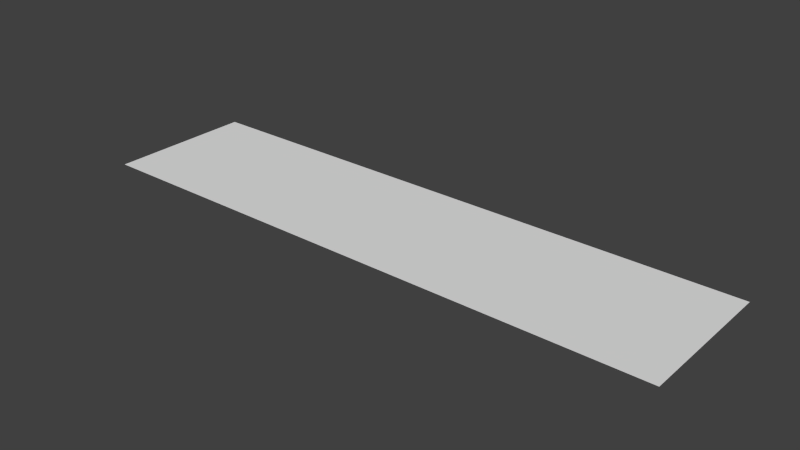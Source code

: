 # Source: map.blend  (saved by Blender 2.73.0; exported with 4.5.12 LTS)
import bpy
from mathutils import Matrix  # noqa: F401  (used for matrix-valued properties, if any)

bpy.ops.wm.read_factory_settings(use_empty=True)
scene = bpy.context.scene
scene.name = 'Scene'

# ---- collections
col_collection_1 = bpy.data.collections.new('Collection 1'); scene.collection.children.link(col_collection_1)

# ---- world
world_world = bpy.data.worlds.new('World'); scene.world = world_world
world_world.color = (0.05088, 0.05088, 0.05088)
world_world.use_sun_shadow = False
world_world.sun_shadow_jitter_overblur = 0.0
world_world.cycles.sampling_method = 'MANUAL'
world_world.cycles.sample_map_resolution = 256

# ---- meshes
me_plane = bpy.data.meshes.new('Plane')
me_plane.from_pydata([(-1.0, -1.0, 0.0), (1.0, -1.0, 0.0), (-1.0, 1.0, 0.0), (1.0, 1.0, 0.0)], [], [(0, 1, 3, 2)])
me_plane.use_remesh_preserve_volume = False
me_plane.use_remesh_preserve_attributes = False
me_plane.use_mirror_vertex_groups = False
me_plane.update()

# ---- objects
ob_plane = bpy.data.objects.new('Plane', me_plane)

# ---- transforms, parenting, visibility, modifiers, constraints
ob_plane.location = (0.0, 0.0, 0.0)
ob_plane.scale = (100.0, 25.0, 1.0)
ob_plane.lineart.crease_threshold = 0.0

# ---- collection membership
col_collection_1.objects.link(ob_plane)

# ---- scene / render settings (as saved in the file)
scene.frame_start = 1; scene.frame_end = 250; scene.frame_set(1)
scene.render.engine = 'BLENDER_EEVEE_NEXT'
scene.render.resolution_percentage = 50
scene.render.dither_intensity = 0.0
scene.cycles.use_denoising = False
scene.cycles.samples = 10
scene.cycles.sampling_pattern = 'TABULATED_SOBOL'
scene.cycles.light_sampling_threshold = 0.0
scene.cycles.use_adaptive_sampling = False
scene.cycles.use_light_tree = False
scene.cycles.blur_glossy = 0.0
scene.cycles.pixel_filter_type = 'GAUSSIAN'
scene.cycles.sample_clamp_indirect = 0.0
scene.view_settings.view_transform = 'Standard'
bpy.context.view_layer.update()

# ---- added for rendering (the .blend has no active camera and no usable light): camera, sun
cam_auto = bpy.data.cameras.new('AutoCamera')
cam_auto.lens = 50.0
cam_auto.sensor_width = 36.0
cam_auto.clip_end = 3347.47
ob_auto_camera = bpy.data.objects.new('AutoCamera', cam_auto)
scene.collection.objects.link(ob_auto_camera)
ob_auto_camera.location = (190.74, -228.888, 152.592)
ob_auto_camera.rotation_euler = (1.09748, -7.21219e-08, 0.694738)
scene.camera = ob_auto_camera
light_auto_sun = bpy.data.lights.new('AutoSun', 'SUN')
light_auto_sun.energy = 3.0
light_auto_sun.angle = 0.0523599
ob_auto_sun = bpy.data.objects.new('AutoSun', light_auto_sun)
scene.collection.objects.link(ob_auto_sun)
ob_auto_sun.rotation_euler = (0.872665, 0.174533, 0.523599)
bpy.context.view_layer.update()
